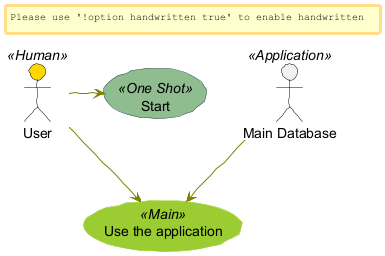

The diagram above was rendered by PlantUML. Its source (embedded in the PNG):
@startuml
skinparam handwritten true

skinparam actor {
BorderColor black
FontName Courier
        BackgroundColor<< Human >> Gold
}

skinparam usecase {
BackgroundColor DarkSeaGreen
BorderColor DarkSlateGray

BackgroundColor<< Main >> YellowGreen
BorderColor<< Main >> YellowGreen

ArrowColor Olive
}

User << Human >>
:Main Database: as MySql << Application >>
(Start) << One Shot >>
(Use the application) as (Use) << Main >>

User -> (Start)
User --> (Use)

MySql --> (Use)
@enduml